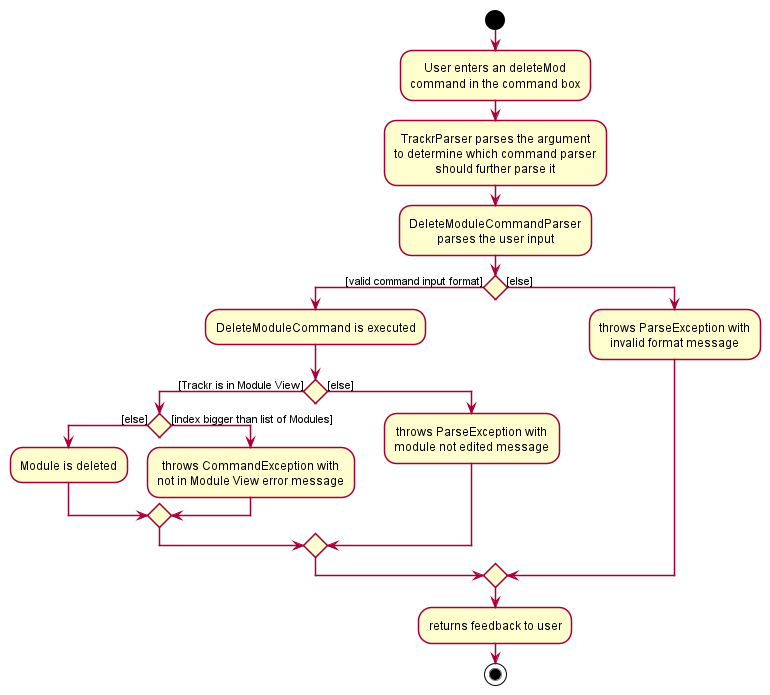

The diagram above was rendered by PlantUML. Its source (embedded in the PNG):
@startuml








skinparam BackgroundColor #FFFFFFF

skinparam Shadowing false

skinparam Class {
    FontColor #FFFFFF
    BorderThickness 1
    BorderColor #FFFFFF
    StereotypeFontColor #FFFFFF
    FontName Arial
}

skinparam Actor {
    BorderColor #000000
    Color #000000
    FontName Arial
}

skinparam Sequence {
    MessageAlign center
    BoxFontSize 15
    BoxPadding 0
    BoxFontColor #FFFFFF
    FontName Arial
}

skinparam Participant {
    FontColor #FFFFFFF
    Padding 20
}

skinparam MinClassWidth 50
skinparam ParticipantPadding 10
skinparam Shadowing false
skinparam DefaultTextAlignment center
skinparam packageStyle Rectangle

hide footbox
hide members
hide circle

start

:User enters an deleteMod
command in the command box;

:TrackrParser parses the argument
to determine which command parser
should further parse it;

:DeleteModuleCommandParser
parses the user input;

if () then ([valid command input format])
    :DeleteModuleCommand is executed;
    if () then ([Trackr is in Module View])
        if () then ([else])
            :Module is deleted;
        else ([index bigger than list of Modules])
            :throws CommandException with
            not in Module View error message;
        endif
    else ([else])
        :throws ParseException with
        module not edited message;
    endif
else ([else])
    :throws ParseException with
    invalid format message;
endif
:returns feedback to user;

stop
@enduml